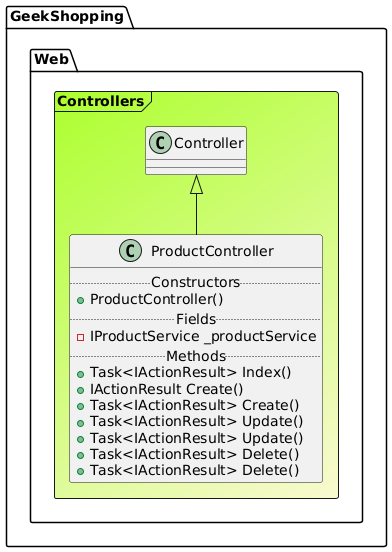

The diagram above was rendered by PlantUML. Its source (embedded in the PNG):
@startuml

Frame GeekShopping.Web.Controllers #GreenYellow/LightGoldenRodYellow{
class "Controller" as Controller
class ProductController extends Controller{
.. Constructors ..
+ProductController()
.. Fields ..
-IProductService _productService
.. Methods ..
+Task<IActionResult> Index()
+IActionResult Create()
+Task<IActionResult> Create()
+Task<IActionResult> Update()
+Task<IActionResult> Update()
+Task<IActionResult> Delete()
+Task<IActionResult> Delete()
}
}
@enduml